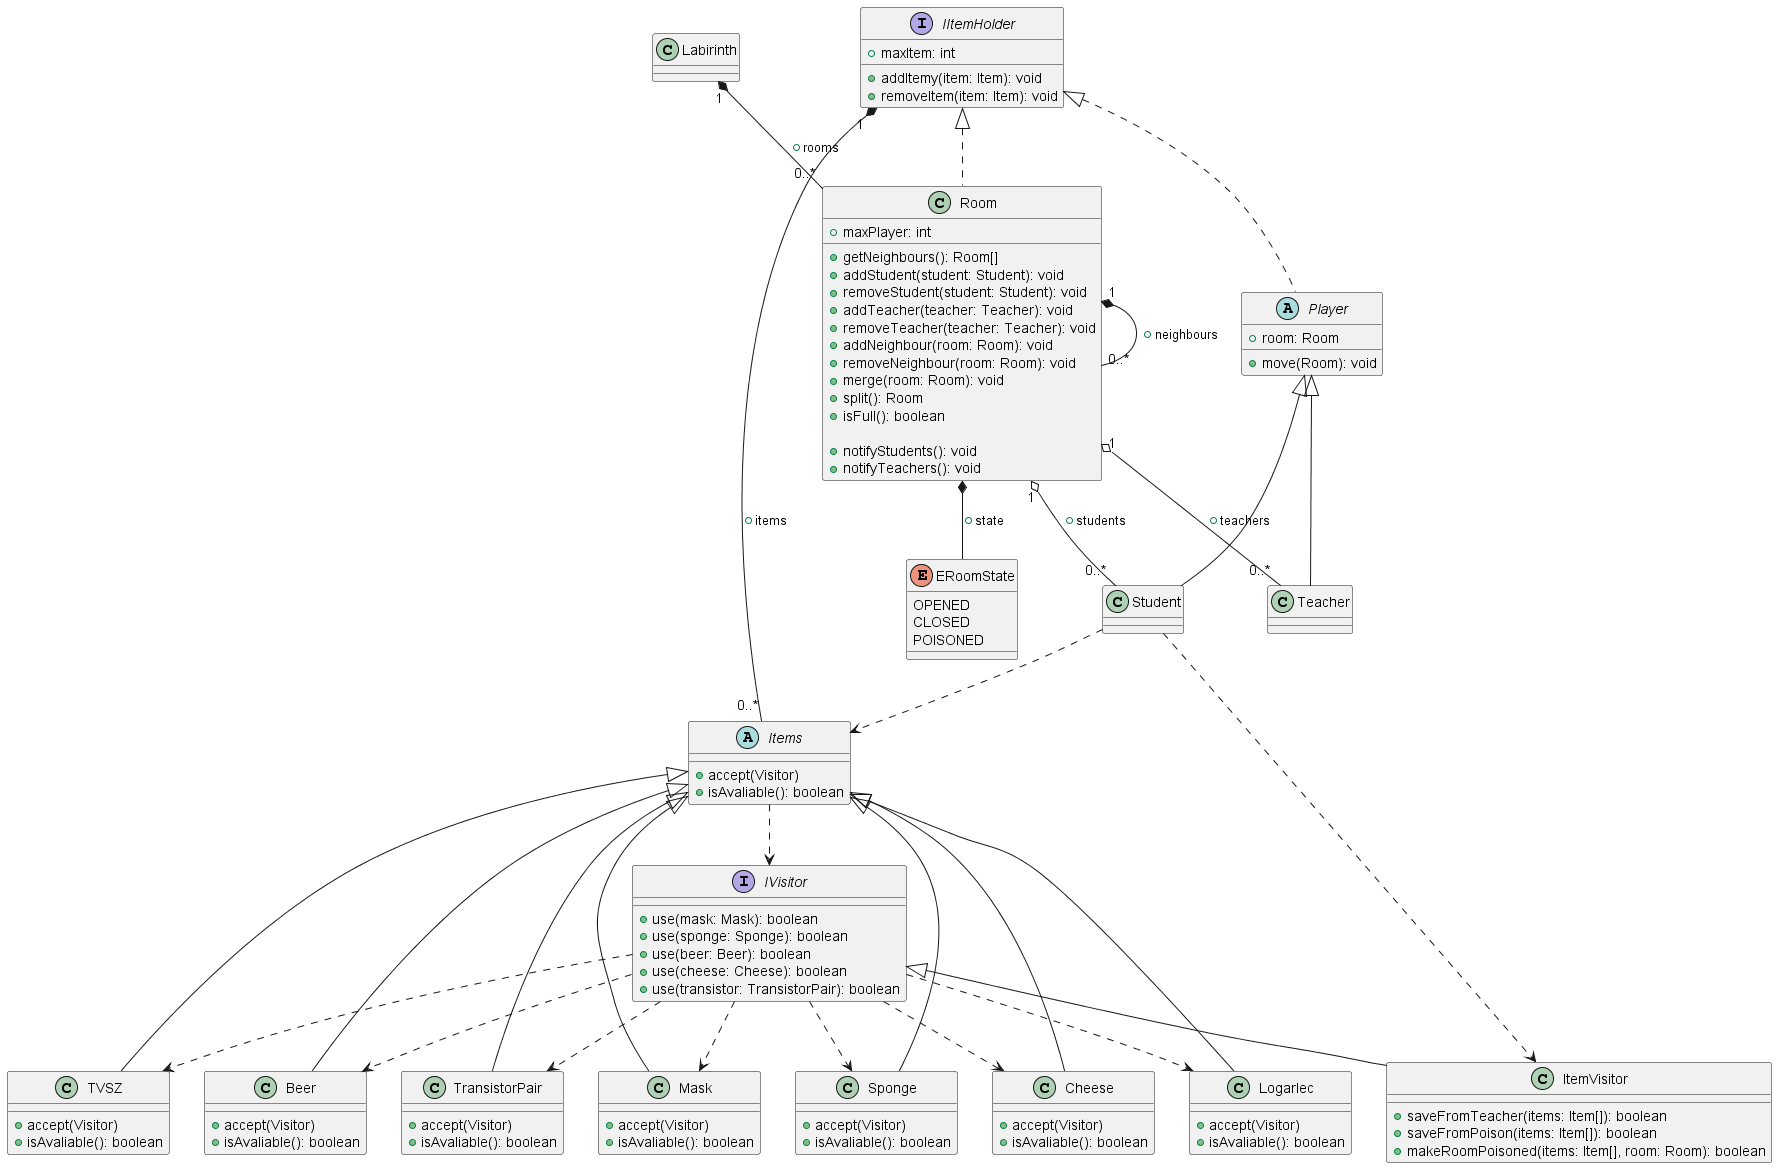

The diagram above was rendered by PlantUML. Its source (embedded in the PNG):
@startuml UML

class Labirinth {

}

class Room implements IItemHolder{
    + maxPlayer: int

    +getNeighbours(): Room[]
    +addStudent(student: Student): void
    +removeStudent(student: Student): void
    +addTeacher(teacher: Teacher): void
    +removeTeacher(teacher: Teacher): void
    +addNeighbour(room: Room): void
    +removeNeighbour(room: Room): void
    +merge(room: Room): void
    +split(): Room
    +isFull(): boolean

    +notifyStudents(): void
    +notifyTeachers(): void

}

Room "1" o-- "0..*" Student: + students
Room "1" o-- "0..*" Teacher: + teachers
Room "1" *-- "0..*" Room: + neighbours
IItemHolder "1" *-- "0..*" Items: + items
Room *-- ERoomState: + state
Labirinth "1" *-- "0..*" Room: + rooms

abstract class Player implements IItemHolder{
  + room: Room
  + move(Room): void
}
interface IVisitor {
  + use(mask: Mask): boolean
  + use(sponge: Sponge): boolean
  + use(beer: Beer): boolean
  + use(cheese: Cheese): boolean
  + use(transistor: TransistorPair): boolean
}

class ItemVisitor {
  + saveFromTeacher(items: Item[]): boolean
  + saveFromPoison(items: Item[]): boolean
  + makeRoomPoisoned(items: Item[], room: Room): boolean
}

IVisitor <|-- ItemVisitor

abstract class Items {
  + accept(Visitor)
  + isAvaliable(): boolean
}

class TVSZ extends Items {
  + accept(Visitor)
  + isAvaliable(): boolean
}

class Beer extends Items {
  + accept(Visitor)
  + isAvaliable(): boolean
}

class TransistorPair extends Items {
  + accept(Visitor)
  + isAvaliable(): boolean
}

class Mask extends Items {
  + accept(Visitor)
  + isAvaliable(): boolean
}

class Sponge extends Items {
  + accept(Visitor)
  + isAvaliable(): boolean
}

class Cheese extends Items {
  + accept(Visitor)
  + isAvaliable(): boolean
}

class Logarlec extends Items {
  + accept(Visitor)
  + isAvaliable(): boolean
}

Items ..> IVisitor
IVisitor ..>  TVSZ
IVisitor ..>  TransistorPair
IVisitor ..>  Beer
IVisitor ..>  Cheese
IVisitor ..>  Mask
IVisitor ..>  Logarlec
IVisitor ..>  Sponge


Student ..> ItemVisitor
Student ..> Items


class Teacher extends Player{}
class Student extends Player{}



interface IItemHolder {
    + maxItem: int
    + addItemy(item: Item): void
    + removeItem(item: Item): void
}

enum ERoomState {
  OPENED
  CLOSED
  POISONED
}


@enduml